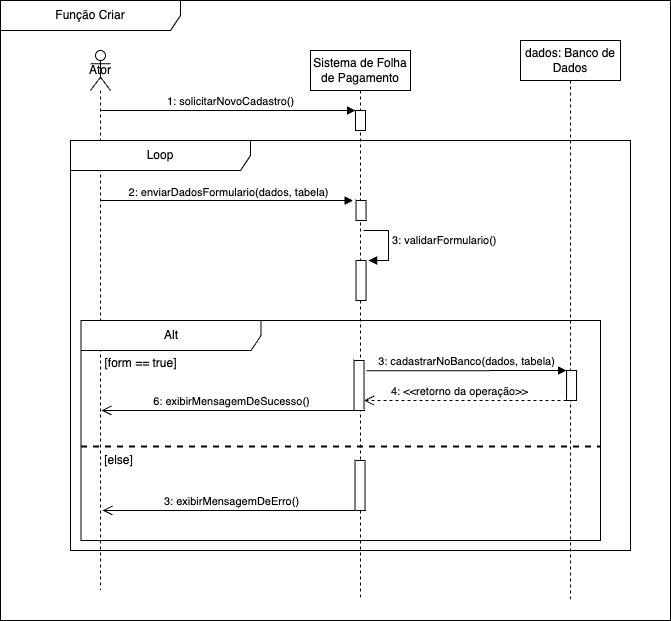

The diagram above was exported from draw.io. Its source (the exported page's mxGraphModel, read from the mxfile embedded in the PNG):
<mxGraphModel dx="1633" dy="777" grid="1" gridSize="10" guides="1" tooltips="1" connect="1" arrows="1" fold="1" page="1" pageScale="1" pageWidth="850" pageHeight="1100" math="0" shadow="0">
  <root>
    <mxCell id="0" />
    <mxCell id="1" parent="0" />
    <mxCell id="UgzAZCP3vsWFTPpbpsj6-1" value="Sistema de Folha de Pagamento" style="shape=umlLifeline;perimeter=lifelinePerimeter;whiteSpace=wrap;html=1;container=0;dropTarget=0;collapsible=0;recursiveResize=0;outlineConnect=0;portConstraint=eastwest;newEdgeStyle={&quot;edgeStyle&quot;:&quot;elbowEdgeStyle&quot;,&quot;elbow&quot;:&quot;vertical&quot;,&quot;curved&quot;:0,&quot;rounded&quot;:0};" parent="1" vertex="1">
      <mxGeometry x="400" y="150" width="100" height="550" as="geometry" />
    </mxCell>
    <mxCell id="UgzAZCP3vsWFTPpbpsj6-2" value="" style="html=1;points=[];perimeter=orthogonalPerimeter;outlineConnect=0;targetShapes=umlLifeline;portConstraint=eastwest;newEdgeStyle={&quot;edgeStyle&quot;:&quot;elbowEdgeStyle&quot;,&quot;elbow&quot;:&quot;vertical&quot;,&quot;curved&quot;:0,&quot;rounded&quot;:0};" parent="UgzAZCP3vsWFTPpbpsj6-1" vertex="1">
      <mxGeometry x="45" y="60" width="10" height="20" as="geometry" />
    </mxCell>
    <mxCell id="UgzAZCP3vsWFTPpbpsj6-3" value="1: solicitarNovoCadastro()" style="html=1;verticalAlign=bottom;endArrow=block;edgeStyle=elbowEdgeStyle;elbow=vertical;curved=0;rounded=0;" parent="1" source="UgzAZCP3vsWFTPpbpsj6-20" target="UgzAZCP3vsWFTPpbpsj6-2" edge="1">
      <mxGeometry x="0.0183" relative="1" as="geometry">
        <mxPoint x="189.590909090909" y="210" as="sourcePoint" />
        <Array as="points">
          <mxPoint x="410" y="210" />
          <mxPoint x="290" y="230" />
          <mxPoint x="225" y="230" />
        </Array>
        <mxPoint as="offset" />
      </mxGeometry>
    </mxCell>
    <mxCell id="UgzAZCP3vsWFTPpbpsj6-4" value="dados: Banco de Dados" style="shape=umlLifeline;perimeter=lifelinePerimeter;whiteSpace=wrap;html=1;container=0;dropTarget=0;collapsible=0;recursiveResize=0;outlineConnect=0;portConstraint=eastwest;newEdgeStyle={&quot;edgeStyle&quot;:&quot;elbowEdgeStyle&quot;,&quot;elbow&quot;:&quot;vertical&quot;,&quot;curved&quot;:0,&quot;rounded&quot;:0};" parent="1" vertex="1">
      <mxGeometry x="610" y="140" width="100" height="560" as="geometry" />
    </mxCell>
    <mxCell id="UgzAZCP3vsWFTPpbpsj6-5" value="" style="html=1;points=[];perimeter=orthogonalPerimeter;outlineConnect=0;targetShapes=umlLifeline;portConstraint=eastwest;newEdgeStyle={&quot;edgeStyle&quot;:&quot;elbowEdgeStyle&quot;,&quot;elbow&quot;:&quot;vertical&quot;,&quot;curved&quot;:0,&quot;rounded&quot;:0};" parent="UgzAZCP3vsWFTPpbpsj6-4" vertex="1">
      <mxGeometry x="46.07" y="330" width="10" height="30" as="geometry" />
    </mxCell>
    <mxCell id="UgzAZCP3vsWFTPpbpsj6-6" value="2: enviarDadosFormulario(dados, tabela)" style="html=1;verticalAlign=bottom;endArrow=block;edgeStyle=elbowEdgeStyle;elbow=vertical;curved=0;rounded=0;" parent="1" edge="1">
      <mxGeometry x="0.01" y="-1" width="80" relative="1" as="geometry">
        <mxPoint x="189.99857142857144" y="300.00000000000006" as="sourcePoint" />
        <mxPoint x="442.53" y="300.00000000000006" as="targetPoint" />
        <Array as="points">
          <mxPoint x="380.07" y="300.00000000000006" />
          <mxPoint x="230.07" y="270.00000000000006" />
          <mxPoint x="260.07" y="390.00000000000006" />
        </Array>
        <mxPoint as="offset" />
      </mxGeometry>
    </mxCell>
    <mxCell id="UgzAZCP3vsWFTPpbpsj6-8" value="Função Criar" style="shape=umlFrame;whiteSpace=wrap;html=1;pointerEvents=0;width=180;height=30;" parent="1" vertex="1">
      <mxGeometry x="90" y="100" width="670" height="620" as="geometry" />
    </mxCell>
    <mxCell id="UgzAZCP3vsWFTPpbpsj6-9" value="4: &amp;lt;&amp;lt;retorno da operação&amp;gt;&amp;gt;" style="html=1;verticalAlign=bottom;endArrow=open;dashed=1;endSize=8;edgeStyle=elbowEdgeStyle;elbow=vertical;curved=0;rounded=0;" parent="1" source="UgzAZCP3vsWFTPpbpsj6-5" target="UgzAZCP3vsWFTPpbpsj6-11" edge="1">
      <mxGeometry x="0.0533" relative="1" as="geometry">
        <mxPoint x="731.0699999999999" y="919.9999999999999" as="sourcePoint" />
        <mxPoint x="651.0699999999999" y="919.9999999999999" as="targetPoint" />
        <Array as="points">
          <mxPoint x="541.0699999999999" y="500.00000000000006" />
        </Array>
        <mxPoint as="offset" />
      </mxGeometry>
    </mxCell>
    <mxCell id="UgzAZCP3vsWFTPpbpsj6-11" value="" style="html=1;points=[];perimeter=orthogonalPerimeter;outlineConnect=0;targetShapes=umlLifeline;portConstraint=eastwest;newEdgeStyle={&quot;edgeStyle&quot;:&quot;elbowEdgeStyle&quot;,&quot;elbow&quot;:&quot;vertical&quot;,&quot;curved&quot;:0,&quot;rounded&quot;:0};" parent="1" vertex="1">
      <mxGeometry x="443.53" y="460.00000000000006" width="10" height="50" as="geometry" />
    </mxCell>
    <mxCell id="UgzAZCP3vsWFTPpbpsj6-13" value="3: cadastrarNoBanco(dados, tabela)" style="html=1;verticalAlign=bottom;endArrow=block;edgeStyle=elbowEdgeStyle;elbow=vertical;curved=0;rounded=0;" parent="1" target="UgzAZCP3vsWFTPpbpsj6-5" edge="1">
      <mxGeometry width="80" relative="1" as="geometry">
        <mxPoint x="456.07" y="470.33" as="sourcePoint" />
        <mxPoint x="536.0699999999999" y="470.33" as="targetPoint" />
        <mxPoint as="offset" />
      </mxGeometry>
    </mxCell>
    <mxCell id="UgzAZCP3vsWFTPpbpsj6-14" value="6: exibirMensagemDeSucesso()" style="html=1;verticalAlign=bottom;endArrow=open;endSize=8;edgeStyle=elbowEdgeStyle;elbow=vertical;curved=0;rounded=0;" parent="1" source="UgzAZCP3vsWFTPpbpsj6-11" edge="1">
      <mxGeometry x="-0.0223" relative="1" as="geometry">
        <mxPoint x="446.07" y="430.00000000000006" as="sourcePoint" />
        <mxPoint x="190.99857142857144" y="510.00000000000006" as="targetPoint" />
        <mxPoint as="offset" />
        <Array as="points">
          <mxPoint x="416.07" y="510.00000000000006" />
        </Array>
      </mxGeometry>
    </mxCell>
    <mxCell id="UgzAZCP3vsWFTPpbpsj6-20" value="Ator" style="shape=umlLifeline;perimeter=lifelinePerimeter;whiteSpace=wrap;html=1;container=1;dropTarget=0;collapsible=0;recursiveResize=0;outlineConnect=0;portConstraint=eastwest;newEdgeStyle={&quot;edgeStyle&quot;:&quot;elbowEdgeStyle&quot;,&quot;elbow&quot;:&quot;vertical&quot;,&quot;curved&quot;:0,&quot;rounded&quot;:0};participant=umlActor;size=40;" parent="1" vertex="1">
      <mxGeometry x="180" y="150" width="20" height="540" as="geometry" />
    </mxCell>
    <mxCell id="a2jZZk9iqO3ByBKAEMte-1" value="Loop" style="shape=umlFrame;whiteSpace=wrap;html=1;pointerEvents=0;width=180;height=30;" parent="1" vertex="1">
      <mxGeometry x="160" y="240" width="560" height="410" as="geometry" />
    </mxCell>
    <mxCell id="wBTE9tZisch8GZzZm_ed-5" value="3: validarFormulario()" style="html=1;align=left;spacingLeft=2;endArrow=block;rounded=0;edgeStyle=orthogonalEdgeStyle;curved=0;rounded=0;" parent="1" edge="1">
      <mxGeometry x="-0.0674" relative="1" as="geometry">
        <mxPoint x="453.05999999999995" y="330" as="sourcePoint" />
        <Array as="points">
          <mxPoint x="478.05999999999995" y="360" />
        </Array>
        <mxPoint x="458.05999999999995" y="360.02857142857135" as="targetPoint" />
        <mxPoint as="offset" />
      </mxGeometry>
    </mxCell>
    <mxCell id="wBTE9tZisch8GZzZm_ed-4" value="" style="html=1;points=[];perimeter=orthogonalPerimeter;outlineConnect=0;targetShapes=umlLifeline;portConstraint=eastwest;newEdgeStyle={&quot;edgeStyle&quot;:&quot;elbowEdgeStyle&quot;,&quot;elbow&quot;:&quot;vertical&quot;,&quot;curved&quot;:0,&quot;rounded&quot;:0};" parent="1" vertex="1">
      <mxGeometry x="445.53" y="360.03" width="10" height="40" as="geometry" />
    </mxCell>
    <mxCell id="wBTE9tZisch8GZzZm_ed-6" value="" style="html=1;points=[];perimeter=orthogonalPerimeter;outlineConnect=0;targetShapes=umlLifeline;portConstraint=eastwest;newEdgeStyle={&quot;edgeStyle&quot;:&quot;elbowEdgeStyle&quot;,&quot;elbow&quot;:&quot;vertical&quot;,&quot;curved&quot;:0,&quot;rounded&quot;:0};" parent="1" vertex="1">
      <mxGeometry x="445.53" y="300" width="10" height="20" as="geometry" />
    </mxCell>
    <mxCell id="wBTE9tZisch8GZzZm_ed-7" value="Alt" style="shape=umlFrame;whiteSpace=wrap;html=1;pointerEvents=0;width=180;height=30;" parent="1" vertex="1">
      <mxGeometry x="170.53" y="420" width="519.47" height="220" as="geometry" />
    </mxCell>
    <mxCell id="wBTE9tZisch8GZzZm_ed-8" value="" style="line;strokeWidth=2;fillColor=none;align=left;verticalAlign=middle;spacingTop=-1;spacingLeft=3;spacingRight=3;rotatable=0;labelPosition=right;points=[];portConstraint=eastwest;strokeColor=inherit;dashed=1;" parent="1" vertex="1">
      <mxGeometry x="170.53" y="542" width="519.47" height="8" as="geometry" />
    </mxCell>
    <mxCell id="wBTE9tZisch8GZzZm_ed-9" value="[form == true]" style="text;html=1;align=center;verticalAlign=middle;resizable=0;points=[];autosize=1;strokeColor=none;fillColor=none;" parent="1" vertex="1">
      <mxGeometry x="180" y="448" width="100" height="30" as="geometry" />
    </mxCell>
    <mxCell id="wBTE9tZisch8GZzZm_ed-10" value="[else]" style="text;html=1;align=center;verticalAlign=middle;resizable=0;points=[];autosize=1;strokeColor=none;fillColor=none;" parent="1" vertex="1">
      <mxGeometry x="183" y="545" width="50" height="30" as="geometry" />
    </mxCell>
    <mxCell id="wBTE9tZisch8GZzZm_ed-12" value="" style="html=1;points=[];perimeter=orthogonalPerimeter;outlineConnect=0;targetShapes=umlLifeline;portConstraint=eastwest;newEdgeStyle={&quot;edgeStyle&quot;:&quot;elbowEdgeStyle&quot;,&quot;elbow&quot;:&quot;vertical&quot;,&quot;curved&quot;:0,&quot;rounded&quot;:0};" parent="1" vertex="1">
      <mxGeometry x="444.53" y="560" width="10" height="50" as="geometry" />
    </mxCell>
    <mxCell id="wBTE9tZisch8GZzZm_ed-14" value="3: exibirMensagemDeErro()" style="html=1;verticalAlign=bottom;endArrow=open;endSize=8;edgeStyle=elbowEdgeStyle;elbow=vertical;curved=0;rounded=0;" parent="1" source="wBTE9tZisch8GZzZm_ed-12" edge="1">
      <mxGeometry x="-0.0166" relative="1" as="geometry">
        <mxPoint x="447.07" y="530" as="sourcePoint" />
        <mxPoint x="191.99857142857144" y="610" as="targetPoint" />
        <mxPoint as="offset" />
        <Array as="points">
          <mxPoint x="417.07" y="610" />
        </Array>
      </mxGeometry>
    </mxCell>
  </root>
</mxGraphModel>